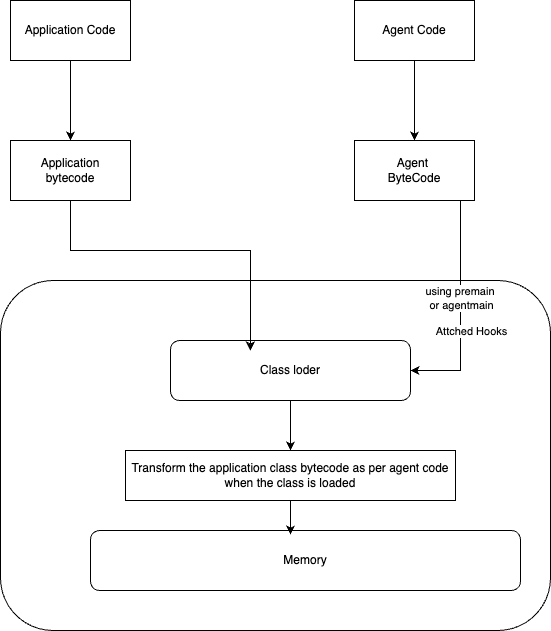

The diagram above was exported from draw.io. Its source (the exported page's mxGraphModel, read from the mxfile embedded in the PNG):
<mxGraphModel dx="1242" dy="804" grid="1" gridSize="10" guides="1" tooltips="1" connect="1" arrows="1" fold="1" page="1" pageScale="1" pageWidth="827" pageHeight="1169" math="0" shadow="0">
  <root>
    <mxCell id="0" />
    <mxCell id="1" parent="0" />
    <mxCell id="ZxzuTReBPEa-u-37HCeS-5" value="" style="rounded=1;whiteSpace=wrap;html=1;" parent="1" vertex="1">
      <mxGeometry x="70" y="400" width="550" height="350" as="geometry" />
    </mxCell>
    <mxCell id="ZxzuTReBPEa-u-37HCeS-11" style="edgeStyle=orthogonalEdgeStyle;rounded=0;orthogonalLoop=1;jettySize=auto;html=1;entryX=0.5;entryY=0;entryDx=0;entryDy=0;" parent="1" source="ZxzuTReBPEa-u-37HCeS-1" target="ZxzuTReBPEa-u-37HCeS-2" edge="1">
      <mxGeometry relative="1" as="geometry" />
    </mxCell>
    <mxCell id="ZxzuTReBPEa-u-37HCeS-1" value="Application Code" style="rounded=0;whiteSpace=wrap;html=1;" parent="1" vertex="1">
      <mxGeometry x="80" y="120" width="120" height="60" as="geometry" />
    </mxCell>
    <mxCell id="ZxzuTReBPEa-u-37HCeS-2" value="Application&lt;div&gt;bytecode&lt;/div&gt;" style="rounded=0;whiteSpace=wrap;html=1;" parent="1" vertex="1">
      <mxGeometry x="80" y="260" width="120" height="60" as="geometry" />
    </mxCell>
    <mxCell id="ZxzuTReBPEa-u-37HCeS-13" style="edgeStyle=orthogonalEdgeStyle;rounded=0;orthogonalLoop=1;jettySize=auto;html=1;entryX=0.5;entryY=0;entryDx=0;entryDy=0;" parent="1" source="ZxzuTReBPEa-u-37HCeS-3" target="ZxzuTReBPEa-u-37HCeS-4" edge="1">
      <mxGeometry relative="1" as="geometry" />
    </mxCell>
    <mxCell id="ZxzuTReBPEa-u-37HCeS-3" value="Agent Code" style="rounded=0;whiteSpace=wrap;html=1;" parent="1" vertex="1">
      <mxGeometry x="424" y="120" width="120" height="60" as="geometry" />
    </mxCell>
    <mxCell id="ZxzuTReBPEa-u-37HCeS-14" style="edgeStyle=orthogonalEdgeStyle;rounded=0;orthogonalLoop=1;jettySize=auto;html=1;" parent="1" source="ZxzuTReBPEa-u-37HCeS-4" target="ZxzuTReBPEa-u-37HCeS-6" edge="1">
      <mxGeometry relative="1" as="geometry">
        <Array as="points">
          <mxPoint x="530" y="490" />
        </Array>
      </mxGeometry>
    </mxCell>
    <mxCell id="ZxzuTReBPEa-u-37HCeS-15" value="Attched Hooks" style="edgeLabel;html=1;align=center;verticalAlign=middle;resizable=0;points=[];" parent="ZxzuTReBPEa-u-37HCeS-14" vertex="1" connectable="0">
      <mxGeometry x="0.0091" y="-1" relative="1" as="geometry">
        <mxPoint x="11" y="19" as="offset" />
      </mxGeometry>
    </mxCell>
    <mxCell id="ZxzuTReBPEa-u-37HCeS-16" value="using premain&amp;nbsp;&lt;div&gt;or agentmain&lt;/div&gt;" style="edgeLabel;html=1;align=center;verticalAlign=middle;resizable=0;points=[];" parent="ZxzuTReBPEa-u-37HCeS-14" vertex="1" connectable="0">
      <mxGeometry x="-0.1182" relative="1" as="geometry">
        <mxPoint as="offset" />
      </mxGeometry>
    </mxCell>
    <mxCell id="ZxzuTReBPEa-u-37HCeS-4" value="Agent&amp;nbsp;&lt;div&gt;ByteCode&lt;/div&gt;" style="rounded=0;whiteSpace=wrap;html=1;" parent="1" vertex="1">
      <mxGeometry x="424" y="260" width="120" height="60" as="geometry" />
    </mxCell>
    <mxCell id="ZxzuTReBPEa-u-37HCeS-9" style="edgeStyle=orthogonalEdgeStyle;rounded=0;orthogonalLoop=1;jettySize=auto;html=1;" parent="1" source="ZxzuTReBPEa-u-37HCeS-6" target="ZxzuTReBPEa-u-37HCeS-7" edge="1">
      <mxGeometry relative="1" as="geometry" />
    </mxCell>
    <mxCell id="ZxzuTReBPEa-u-37HCeS-6" value="Class loder" style="rounded=1;whiteSpace=wrap;html=1;" parent="1" vertex="1">
      <mxGeometry x="240" y="460" width="240" height="60" as="geometry" />
    </mxCell>
    <mxCell id="ZxzuTReBPEa-u-37HCeS-7" value="Transform the application class bytecode as per agent code&lt;div&gt;when the class is loaded&lt;/div&gt;" style="rounded=0;whiteSpace=wrap;html=1;" parent="1" vertex="1">
      <mxGeometry x="195" y="570" width="330" height="50" as="geometry" />
    </mxCell>
    <mxCell id="ZxzuTReBPEa-u-37HCeS-8" value="Memory" style="rounded=1;whiteSpace=wrap;html=1;" parent="1" vertex="1">
      <mxGeometry x="160" y="650" width="430" height="60" as="geometry" />
    </mxCell>
    <mxCell id="ZxzuTReBPEa-u-37HCeS-10" style="edgeStyle=orthogonalEdgeStyle;rounded=0;orthogonalLoop=1;jettySize=auto;html=1;entryX=0.465;entryY=0.067;entryDx=0;entryDy=0;entryPerimeter=0;" parent="1" source="ZxzuTReBPEa-u-37HCeS-7" target="ZxzuTReBPEa-u-37HCeS-8" edge="1">
      <mxGeometry relative="1" as="geometry" />
    </mxCell>
    <mxCell id="ZxzuTReBPEa-u-37HCeS-12" style="edgeStyle=orthogonalEdgeStyle;rounded=0;orthogonalLoop=1;jettySize=auto;html=1;entryX=0.333;entryY=0.167;entryDx=0;entryDy=0;entryPerimeter=0;" parent="1" source="ZxzuTReBPEa-u-37HCeS-2" target="ZxzuTReBPEa-u-37HCeS-6" edge="1">
      <mxGeometry relative="1" as="geometry">
        <Array as="points">
          <mxPoint x="140" y="370" />
          <mxPoint x="320" y="370" />
        </Array>
      </mxGeometry>
    </mxCell>
  </root>
</mxGraphModel>